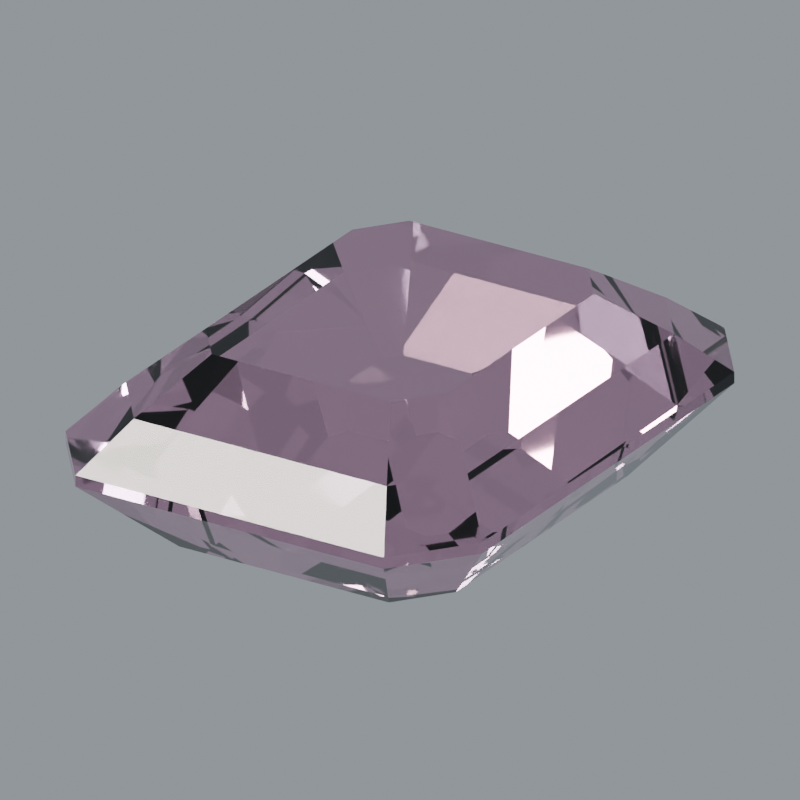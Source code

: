 # Source: stone-kunzite.blend  (saved by Blender 5.2.44; exported with 4.5.12 LTS)
import bpy
from mathutils import Matrix  # noqa: F401  (used for matrix-valued properties, if any)

bpy.ops.wm.read_factory_settings(use_empty=True)
scene = bpy.context.scene
scene.name = 'Scene'

# ---- materials (node trees are filled in below, after node groups)
mat_kunzite_polished_facets = bpy.data.materials.new('Kunzite polished facets')
mat_kunzite_polished_facets.diffuse_color = (0.7682, 0.4508, 0.6105, 1.0)

# ---- material node trees
mat_kunzite_polished_facets.use_nodes = True; mat_kunzite_polished_facets.node_tree.nodes.clear()
_N = mat_kunzite_polished_facets.node_tree.nodes; _L = mat_kunzite_polished_facets.node_tree.links
n0 = _N.new('ShaderNodeBsdfPrincipled'); n0.name = 'Principled BSDF'; n0.location = (-200, 100)
n0.inputs[0].default_value = (0.7682, 0.4508, 0.6105, 1.0)
n0.inputs[2].default_value = 0.018
n0.inputs[3].default_value = 1.66
n0.inputs[10].default_value = 0.005
n0.inputs[18].default_value = 1.0
n0.inputs[19].default_value = 0.08
n0.inputs[20].default_value = 0.12
n1 = _N.new('ShaderNodeOutputMaterial'); n1.name = 'Material Output'; n1.location = (200, 100)
_L.new(n0.outputs[0], n1.inputs[0])
n1.is_active_output = True

# ---- world
world_studio_world = bpy.data.worlds.new('Studio world'); scene.world = world_studio_world
world_studio_world.use_nodes = True; world_studio_world.node_tree.nodes.clear()
_N = world_studio_world.node_tree.nodes; _L = world_studio_world.node_tree.links
n0 = _N.new('ShaderNodeBackground'); n0.name = 'Background'; n0.location = (-200, 100)
n0.inputs[0].default_value = (0.55, 0.6, 0.65, 1.0)
n0.inputs[1].default_value = 0.5
n1 = _N.new('ShaderNodeOutputWorld'); n1.name = 'World Output'; n1.location = (200, 100)
_L.new(n0.outputs[0], n1.inputs[0])
n1.is_active_output = True

# ---- cameras
cam_camera = bpy.data.cameras.new('Camera')
cam_camera.type = 'ORTHO'
cam_camera.clip_start = 0.01
cam_camera.clip_end = 100.0
cam_camera.lens = 52.0
cam_camera.ortho_scale = 3.25

# ---- lights
light_area = bpy.data.lights.new('Area', 'AREA')
light_area.color = (1.0, 0.94, 0.86)
light_area.energy = 650.0
light_area.shape = 'DISK'
light_area.size = 4.0
light_area.size_y = 1.0
light_area_001 = bpy.data.lights.new('Area.001', 'AREA')
light_area_001.color = (0.82, 0.91, 1.0)
light_area_001.energy = 800.0
light_area_001.shape = 'DISK'
light_area_001.size = 3.0
light_area_001.size_y = 1.0
light_area_002 = bpy.data.lights.new('Area.002', 'AREA')
light_area_002.energy = 180.0
light_area_002.shape = 'DISK'
light_area_002.size = 2.0
light_area_002.size_y = 1.0

# ---- meshes
me_gemstone_kunzite = bpy.data.meshes.new('Gemstone Kunzite')
me_gemstone_kunzite.from_pydata([(-0.1628, -0.286, -0.72), (0.1628, -0.286, -0.72), (0.22, -0.2116, -0.72), (0.22, 0.2116, -0.72), (0.1628, 0.286, -0.72), (-0.1628, 0.286, -0.72), (-0.22, 0.2116, -0.72), (-0.22, -0.2116, -0.72), (-0.5032, -0.884, -0.4), (0.5032, -0.884, -0.4), (0.68, -0.6542, -0.4), (0.68, 0.6542, -0.4), (0.5032, 0.884, -0.4), (-0.5032, 0.884, -0.4), (-0.68, 0.6542, -0.4), (-0.68, -0.6542, -0.4), (-0.74, -1.3, -0.025), (0.74, -1.3, -0.025), (1.0, -0.962, -0.025), (1.0, 0.962, -0.025), (0.74, 1.3, -0.025), (-0.74, 1.3, -0.025), (-1.0, 0.962, -0.025), (-1.0, -0.962, -0.025), (-0.74, -1.3, 0.025), (0.74, -1.3, 0.025), (1.0, -0.962, 0.025), (1.0, 0.962, 0.025), (0.74, 1.3, 0.025), (-0.74, 1.3, 0.025), (-1.0, 0.962, 0.025), (-1.0, -0.962, 0.025), (-0.6068, -1.066, 0.22), (0.6068, -1.066, 0.22), (0.82, -0.7888, 0.22), (0.82, 0.7888, 0.22), (0.6068, 1.066, 0.22), (-0.6068, 1.066, 0.22), (-0.82, 0.7888, 0.22), (-0.82, -0.7888, 0.22), (-0.4292, -0.754, 0.43), (0.4292, -0.754, 0.43), (0.58, -0.558, 0.43), (0.58, 0.558, 0.43), (0.4292, 0.754, 0.43), (-0.4292, 0.754, 0.43), (-0.58, 0.558, 0.43), (-0.58, -0.558, 0.43)], [], [(0, 1, 9, 8), (1, 2, 10, 9), (2, 3, 11, 10), (3, 4, 12, 11), (4, 5, 13, 12), (5, 6, 14, 13), (6, 7, 15, 14), (7, 0, 8, 15), (8, 9, 17, 16), (9, 10, 18, 17), (10, 11, 19, 18), (11, 12, 20, 19), (12, 13, 21, 20), (13, 14, 22, 21), (14, 15, 23, 22), (15, 8, 16, 23), (16, 17, 25, 24), (17, 18, 26, 25), (18, 19, 27, 26), (19, 20, 28, 27), (20, 21, 29, 28), (21, 22, 30, 29), (22, 23, 31, 30), (23, 16, 24, 31), (24, 25, 33, 32), (25, 26, 34, 33), (26, 27, 35, 34), (27, 28, 36, 35), (28, 29, 37, 36), (29, 30, 38, 37), (30, 31, 39, 38), (31, 24, 32, 39), (32, 33, 41, 40), (33, 34, 42, 41), (34, 35, 43, 42), (35, 36, 44, 43), (36, 37, 45, 44), (37, 38, 46, 45), (38, 39, 47, 46), (39, 32, 40, 47), (7, 6, 5, 4, 3, 2, 1, 0), (40, 41, 42, 43, 44, 45, 46, 47)])
me_gemstone_kunzite.materials.append(mat_kunzite_polished_facets)
me_gemstone_kunzite.update()

# ---- objects
ob_gemstone_kunzite = bpy.data.objects.new('Gemstone Kunzite', me_gemstone_kunzite)
ob_presentation_camera = bpy.data.objects.new('Presentation camera', cam_camera)
ob_key_softbox = bpy.data.objects.new('Key softbox', light_area)
ob_edge_softbox = bpy.data.objects.new('Edge softbox', light_area_001)
ob_front_strip = bpy.data.objects.new('Front strip', light_area_002)

# ---- transforms, parenting, visibility, modifiers, constraints
ob_gemstone_kunzite.location = (0.0, 0.0, 0.0)
ob_gemstone_kunzite.rotation_euler = (0.0, 0.0, 0.04439)
ob_presentation_camera.location = (3.6, -5.2, 3.0)
ob_presentation_camera.rotation_euler = (1.132, -9.023e-08, 0.6055)
ob_key_softbox.location = (-3.0, -4.0, 5.0)
ob_key_softbox.rotation_euler = (0.7854, -7.115e-08, -0.6435)
ob_edge_softbox.location = (4.0, 1.0, 3.0)
ob_edge_softbox.rotation_euler = (0.9418, 5.518e-10, 1.816)
ob_front_strip.location = (0.0, -4.0, 0.5)
ob_front_strip.rotation_euler = (1.446, -0.0, 0.0)

# ---- collection membership
scene.collection.objects.link(ob_gemstone_kunzite)
scene.collection.objects.link(ob_presentation_camera)
scene.collection.objects.link(ob_key_softbox)
scene.collection.objects.link(ob_edge_softbox)
scene.collection.objects.link(ob_front_strip)

# ---- scene / render settings (as saved in the file)
scene.camera = ob_presentation_camera
scene.frame_start = 1; scene.frame_end = 250; scene.frame_set(1)
scene.render.engine = 'CYCLES'
scene.render.resolution_x = 768
scene.render.resolution_y = 768
scene.render.film_transparent = True
scene.render.bake_bias = 0.0
scene.render.bake_samples = 0
scene.render.compositor_device = 'GPU'
scene.cycles.samples = 48
scene.cycles.transmission_bounces = 10
scene.eevee.use_volume_custom_range = False
scene.eevee.fast_gi_thickness_near = 0.1
scene.eevee.fast_gi_thickness_far = 0.0
scene.eevee.ray_tracing_options.screen_trace_thickness = 0.1
scene.view_settings.look = 'AgX - Medium High Contrast'
bpy.context.view_layer.update()
